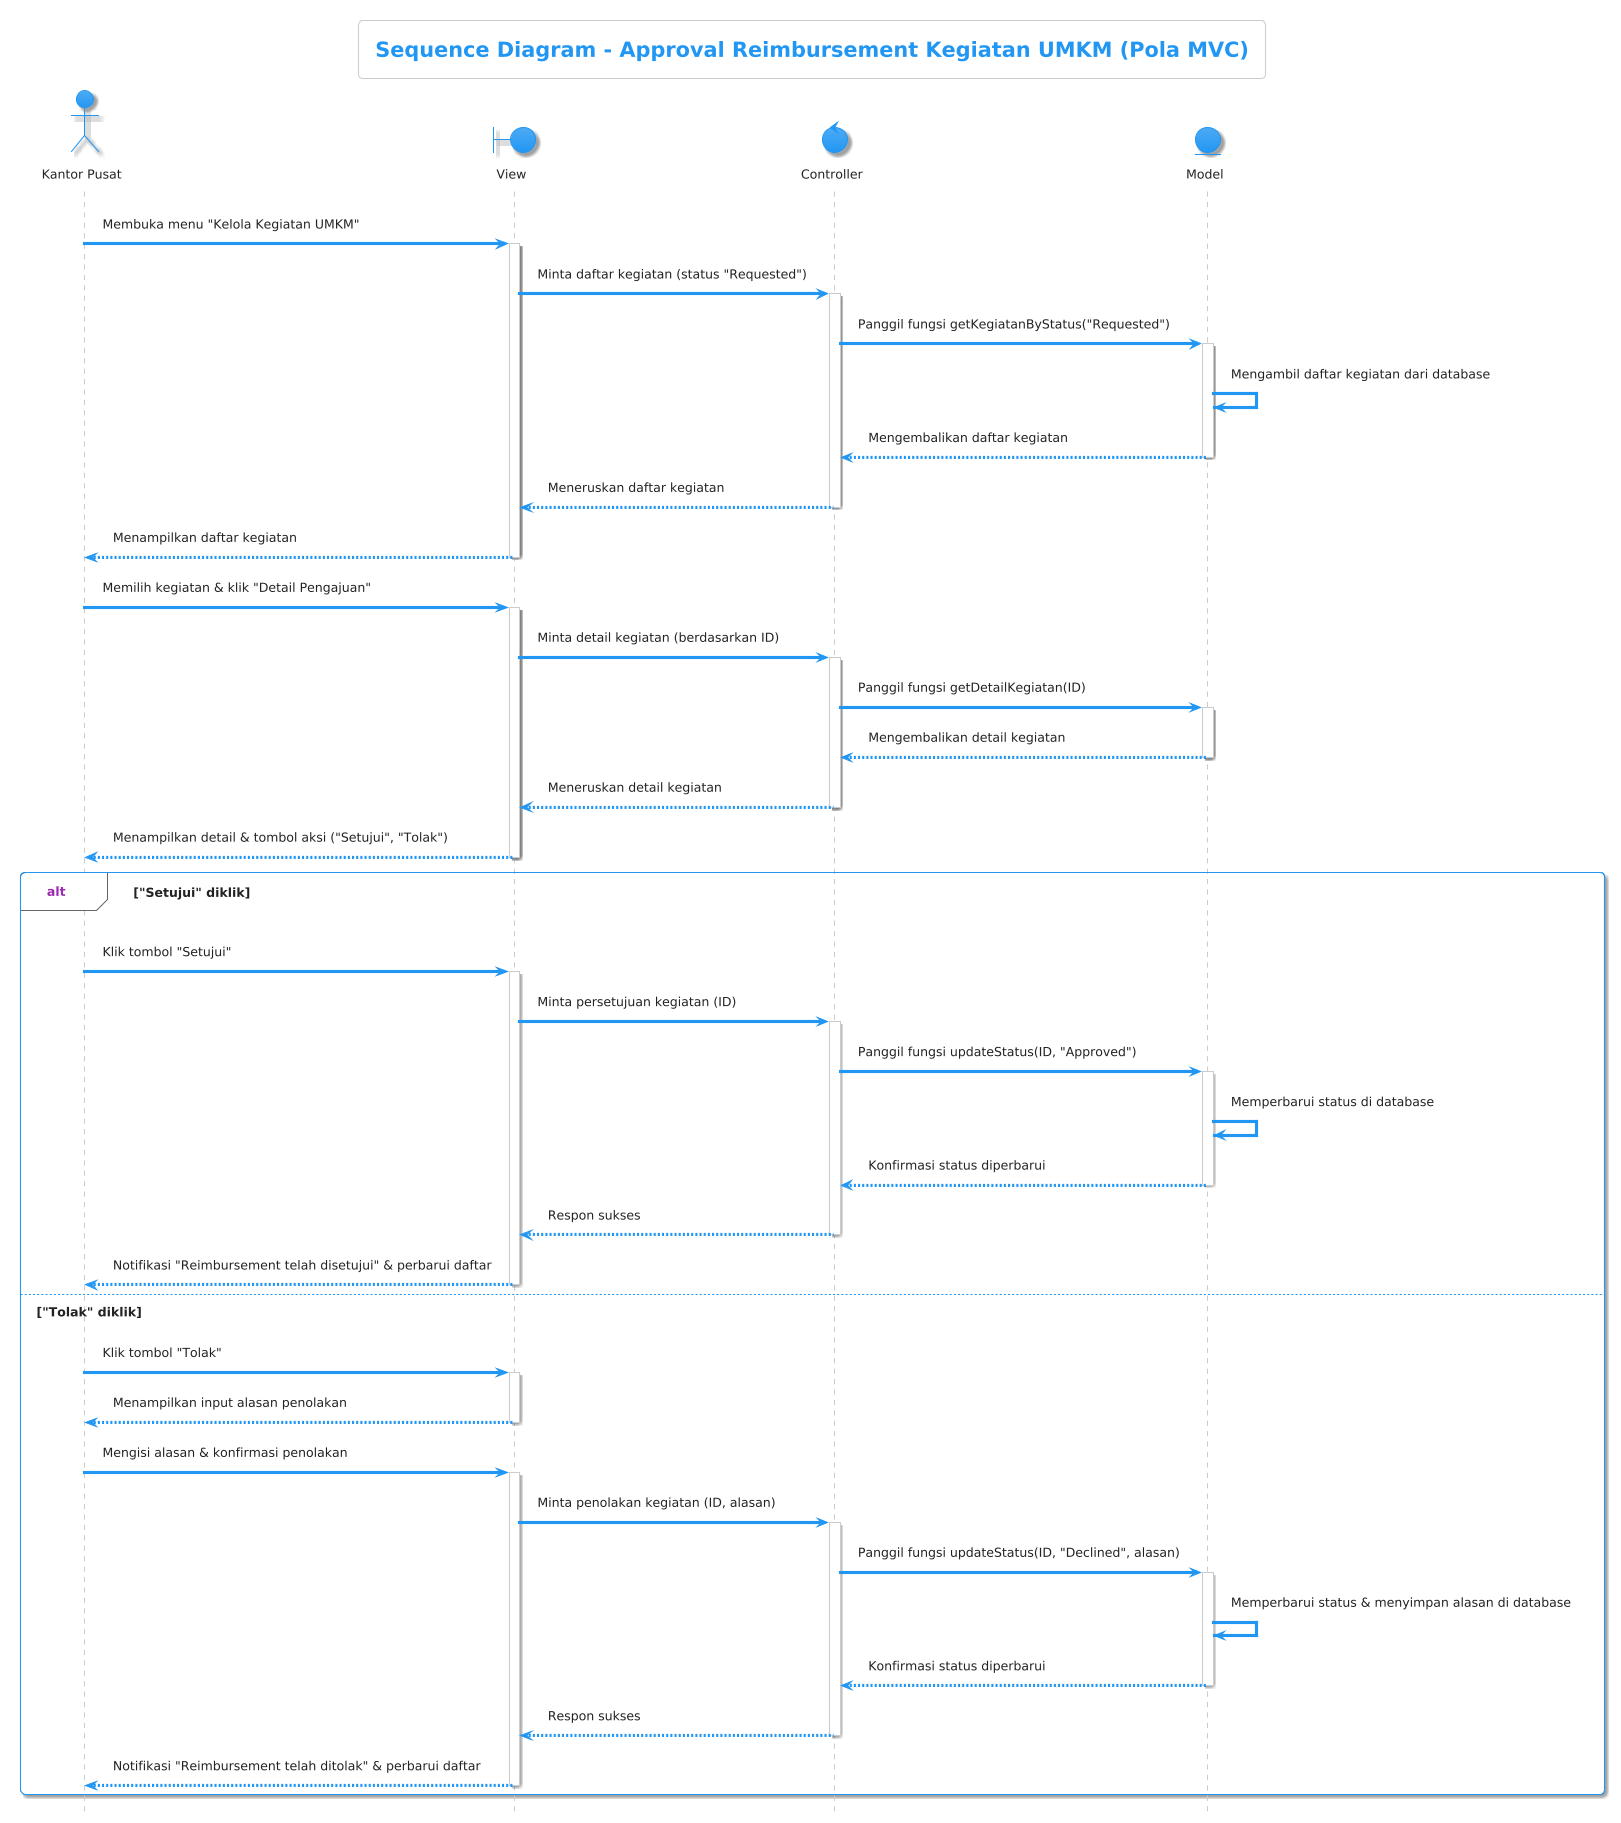

The diagram above was rendered by PlantUML. Its source (embedded in the PNG):
@startuml
!theme materia

title Sequence Diagram - Approval Reimbursement Kegiatan UMKM (Pola MVC)
hide footbox

actor "Kantor Pusat" as Pengguna
boundary "View" as View
control "Controller" as Controller
entity "Model" as Model

Pengguna -> View: Membuka menu "Kelola Kegiatan UMKM"
activate View

View -> Controller: Minta daftar kegiatan (status "Requested")
activate Controller

Controller -> Model: Panggil fungsi getKegiatanByStatus("Requested")
activate Model
Model -> Model: Mengambil daftar kegiatan dari database
Model --> Controller: Mengembalikan daftar kegiatan
deactivate Model

Controller --> View: Meneruskan daftar kegiatan
deactivate Controller

View --> Pengguna: Menampilkan daftar kegiatan
deactivate View

Pengguna -> View: Memilih kegiatan & klik "Detail Pengajuan"
activate View

View -> Controller: Minta detail kegiatan (berdasarkan ID)
activate Controller
Controller -> Model: Panggil fungsi getDetailKegiatan(ID)
activate Model
Model --> Controller: Mengembalikan detail kegiatan
deactivate Model
Controller --> View: Meneruskan detail kegiatan
deactivate Controller

View --> Pengguna: Menampilkan detail & tombol aksi ("Setujui", "Tolak")
deactivate View

alt "Setujui" diklik
    Pengguna -> View: Klik tombol "Setujui"
    activate View
    View -> Controller: Minta persetujuan kegiatan (ID)
    activate Controller
    Controller -> Model: Panggil fungsi updateStatus(ID, "Approved")
    activate Model
    Model -> Model: Memperbarui status di database
    Model --> Controller: Konfirmasi status diperbarui
    deactivate Model
    Controller --> View: Respon sukses
    deactivate Controller
    View --> Pengguna: Notifikasi "Reimbursement telah disetujui" & perbarui daftar
    deactivate View
else "Tolak" diklik
    Pengguna -> View: Klik tombol "Tolak"
    activate View
    View --> Pengguna: Menampilkan input alasan penolakan
    deactivate View

    Pengguna -> View: Mengisi alasan & konfirmasi penolakan
    activate View
    View -> Controller: Minta penolakan kegiatan (ID, alasan)
    activate Controller
    Controller -> Model: Panggil fungsi updateStatus(ID, "Declined", alasan)
    activate Model
    Model -> Model: Memperbarui status & menyimpan alasan di database
    Model --> Controller: Konfirmasi status diperbarui
    deactivate Model
    Controller --> View: Respon sukses
    deactivate Controller
    View --> Pengguna: Notifikasi "Reimbursement telah ditolak" & perbarui daftar
    deactivate View
end
@enduml